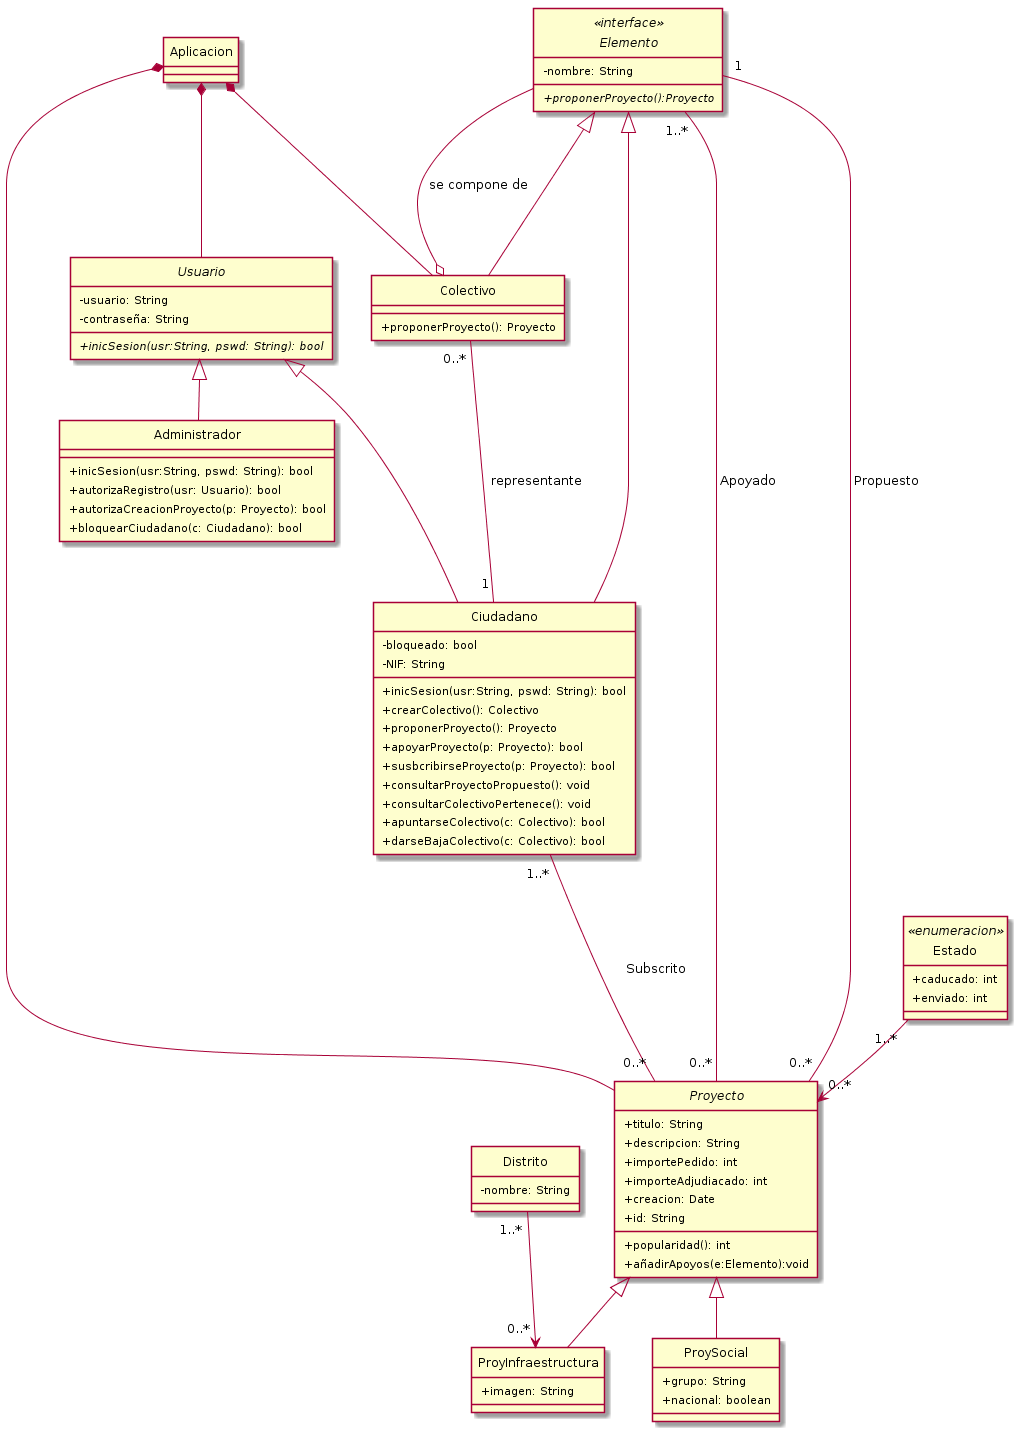

The diagram above was rendered by PlantUML. Its source (embedded in the PNG):
@startuml App
skinparam classAttributeIconSize 0
skinparam padding 3
hide circle


class Aplicacion{

}

abstract class Usuario{
    - usuario: String
    - contraseña: String
    {abstract} +inicSesion(usr:String, pswd: String): bool
}

class Ciudadano{
    - bloqueado: bool
    - NIF: String
    {method}+inicSesion(usr:String, pswd: String): bool
    + crearColectivo(): Colectivo
    + proponerProyecto(): Proyecto
    + apoyarProyecto(p: Proyecto): bool
    + susbcribirseProyecto(p: Proyecto): bool
    + consultarProyectoPropuesto(): void
    + consultarColectivoPertenece(): void
    + apuntarseColectivo(c: Colectivo): bool
    + darseBajaColectivo(c: Colectivo): bool
}

class Administrador{
    {method}+inicSesion(usr:String, pswd: String): bool
    +autorizaRegistro(usr: Usuario): bool
    +autorizaCreacionProyecto(p: Proyecto): bool
    +bloquearCiudadano(c: Ciudadano): bool
}



interface  Elemento <<interface>>{
    - nombre: String
    {abstract}+proponerProyecto():Proyecto
}

class Colectivo{
    {method}+ proponerProyecto(): Proyecto
}



abstract class Proyecto{
    + titulo: String
    + descripcion: String
    + importePedido: int
    + importeAdjudiacado: int
    + creacion: Date
    + id: String
    {method} +popularidad(): int
    {method} +añadirApoyos(e:Elemento):void

}

class ProyInfraestructura{
    + imagen: String

}

class ProySocial{
    + grupo: String
    + nacional: boolean
}

class Distrito{
    - nombre: String
}
enum Estado <<enumeracion>>{
    + caducado: int
    + enviado: int
}

Usuario <|-down- Ciudadano
Usuario <|-down- Administrador
Elemento <|-- Ciudadano
Elemento <|-- Colectivo
Elemento ---o Colectivo: se compone de
Colectivo "0..*"---  "1" Ciudadano: representante


Proyecto <|-- ProySocial
Proyecto <|-- ProyInfraestructura
Distrito "1..*"--> "0..*" ProyInfraestructura
Ciudadano "1..*"---"0..*" Proyecto: Subscrito
Elemento  "1..*"--"0..*" Proyecto: Apoyado
Elemento  "1"--"0..*" Proyecto: Propuesto
Estado "1..*"--> "0..*" Proyecto
Aplicacion *--- Colectivo
Aplicacion *--- Usuario
Aplicacion *--- Proyecto





@enduml